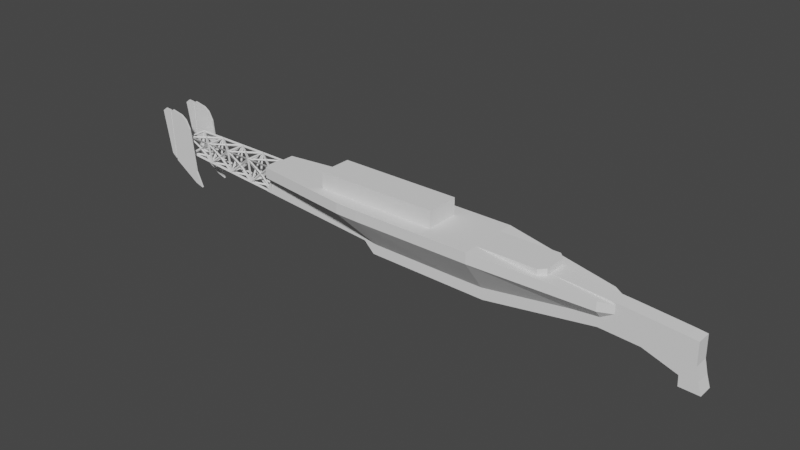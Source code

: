 # Source: DreadnoughtPrototype.blend  (saved by Blender 3.3.6; exported with 4.5.12 LTS)
import bpy
from mathutils import Matrix  # noqa: F401  (used for matrix-valued properties, if any)

bpy.ops.wm.read_factory_settings(use_empty=True)
scene = bpy.context.scene
scene.name = 'Scene'

# ---- collections
col_collection = bpy.data.collections.new('Collection'); scene.collection.children.link(col_collection)

# ---- world
world_world = bpy.data.worlds.new('World'); scene.world = world_world
world_world.use_nodes = True; world_world.node_tree.nodes.clear()
_N = world_world.node_tree.nodes; _L = world_world.node_tree.links
n0 = _N.new('ShaderNodeOutputWorld'); n0.name = 'World Output'; n0.location = (300, 300)
n1 = _N.new('ShaderNodeBackground'); n1.name = 'Background'; n1.location = (10, 300)
n1.inputs[0].default_value = (0.05088, 0.05088, 0.05088, 1.0)
_L.new(n1.outputs[0], n0.inputs[0])
n0.is_active_output = True
world_world.color = (0.05088, 0.05088, 0.05088)
world_world.use_sun_shadow = False
world_world.sun_shadow_jitter_overblur = 0.0

# ---- meshes
me_cube_001 = bpy.data.meshes.new('Cube.001')
me_cube_001.from_pydata([(-37.58, 0.0, 0.7088), (-36.72, 0.0, 5.482), (-37.58, 1.168, 0.7088), (-36.72, 1.168, 5.482), (34.72, 0.0, -2.248), (34.18, 0.0, 3.168), (34.72, 1.168, -2.248), (34.18, 1.168, 3.168), (20.82, 1.168, -0.2044), (18.4, 1.168, 4.473), (20.82, 0.0, -0.2044), (18.4, 0.0, 4.473), (3.333, 1.168, -2.993), (2.95, 0.0, 5.482), (2.95, 1.168, 5.482), (3.333, 0.0, -2.993), (24.62, 1.168, 4.025), (26.93, 0.0, -0.5734), (26.93, 1.168, -0.5734), (24.62, 0.0, 4.025), (32.7, 1.168, 3.336), (32.16, 0.0, -2.352), (32.16, 1.168, -2.352), (32.7, 0.0, 3.336), (-36.38, 0.0, 3.816), (-36.38, 1.168, 3.816), (34.25, 1.168, -0.2455), (34.25, 0.0, -0.2455), (20.06, 1.168, 1.407), (3.441, 1.168, 1.156), (25.81, 1.168, 1.419), (32.28, 1.168, 0.2674), (35.28, 0.0, -4.049), (35.28, 1.168, -4.049), (32.23, 0.0, -3.955), (32.23, 1.168, -3.955), (-16.0, 1.168, -2.699), (-13.51, 1.168, 5.482), (-16.0, 0.0, -2.699), (-14.42, 1.168, 1.632), (-17.66, 1.168, -1.056), (-22.24, 1.168, 5.482), (-17.66, 0.0, -1.056), (-20.03, 1.168, 2.287), (-22.24, 0.0, 5.482), (-13.51, 0.0, 5.482)], [], [(24, 1, 3, 25), (31, 20, 7, 26), (26, 7, 5, 27), (6, 4, 32, 33), (16, 9, 11, 19), (12, 8, 10, 15), (29, 14, 9, 28), (39, 37, 14, 29), (36, 12, 15, 38), (9, 14, 13, 11), (20, 16, 19, 23), (8, 18, 17, 10), (28, 9, 16, 30), (7, 20, 23, 5), (18, 22, 21, 17), (30, 16, 20, 31), (18, 30, 31, 22), (8, 28, 30, 18), (36, 39, 29, 12), (12, 29, 28, 8), (6, 26, 27, 4), (22, 31, 26, 6), (0, 24, 25, 2), (35, 33, 32, 34), (22, 6, 33, 35), (21, 22, 35, 34), (40, 43, 39, 36), (40, 36, 38, 42), (43, 41, 37, 39), (25, 3, 41, 43), (2, 40, 42, 0), (2, 25, 43, 40), (14, 37, 45, 13), (37, 41, 44, 45), (1, 44, 41, 3)])
_uv = me_cube_001.uv_layers.new(name='UVMap')
_uv.uv.foreach_set('vector', [0.5, 0.0, 0.625, 0.0, 0.625, 0.25, 0.5, 0.25, 0.5, 0.4873, 0.625, 0.4873, 0.625, 0.5, 0.5, 0.5, 0.5, 0.5, 0.625, 0.5, 0.625, 0.75, 0.5, 0.75, 0.375, 0.5, 0.375, 0.75, 0.375, 0.75, 0.375, 0.5, 0.6504, 0.5, 0.6757, 0.5, 0.6757, 0.75, 0.6504, 0.75, 0.2609, 0.5, 0.3243, 0.5, 0.3243, 0.75, 0.2609, 0.75, 0.5, 0.3859, 0.625, 0.3859, 0.625, 0.4493, 0.5, 0.4493, 0.5, 0.3179, 0.625, 0.3179, 0.625, 0.3859, 0.5, 0.3859, 0.1929, 0.5, 0.2609, 0.5, 0.2609, 0.75, 0.1929, 0.75, 0.6757, 0.5, 0.7391, 0.5, 0.7391, 0.75, 0.6757, 0.75, 0.6377, 0.5, 0.6504, 0.5, 0.6504, 0.75, 0.6377, 0.75, 0.3243, 0.5, 0.3496, 0.5, 0.3496, 0.75, 0.3243, 0.75, 0.5, 0.4493, 0.625, 0.4493, 0.625, 0.4746, 0.5, 0.4746, 0.625, 0.5, 0.6377, 0.5, 0.6377, 0.75, 0.625, 0.75, 0.3496, 0.5, 0.3623, 0.5, 0.3623, 0.75, 0.3496, 0.75, 0.5, 0.4746, 0.625, 0.4746, 0.625, 0.4873, 0.5, 0.4873, 0.375, 0.4746, 0.5, 0.4746, 0.5, 0.4873, 0.375, 0.4873, 0.375, 0.4493, 0.5, 0.4493, 0.5, 0.4746, 0.375, 0.4746, 0.375, 0.3179, 0.5, 0.3179, 0.5, 0.3859, 0.375, 0.3859, 0.375, 0.3859, 0.5, 0.3859, 0.5, 0.4493, 0.375, 0.4493, 0.375, 0.5, 0.5, 0.5, 0.5, 0.75, 0.375, 0.75, 0.375, 0.4873, 0.5, 0.4873, 0.5, 0.5, 0.375, 0.5, 0.375, 0.0, 0.5, 0.0, 0.5, 0.25, 0.375, 0.25, 0.3623, 0.5, 0.375, 0.5, 0.375, 0.75, 0.3623, 0.75, 0.375, 0.4873, 0.375, 0.5, 0.375, 0.5, 0.375, 0.4873, 0.3623, 0.75, 0.3623, 0.5, 0.3623, 0.5, 0.3623, 0.75, 0.375, 0.3036, 0.5, 0.3036, 0.5, 0.3179, 0.375, 0.3179, 0.1786, 0.5, 0.1929, 0.5, 0.1929, 0.75, 0.1786, 0.75, 0.5, 0.3036, 0.625, 0.3036, 0.625, 0.3179, 0.5, 0.3179, 0.5, 0.25, 0.625, 0.25, 0.625, 0.3036, 0.5, 0.3036, 0.125, 0.5, 0.1786, 0.5, 0.1786, 0.75, 0.125, 0.75, 0.375, 0.25, 0.5, 0.25, 0.5, 0.3036, 0.375, 0.3036, 0.7391, 0.5, 0.625, 0.3179, 0.0, 0.0, 0.7391, 0.75, 0.625, 0.3179, 0.625, 0.3036, 0.0, 0.0, 0.0, 0.0, 0.625, 0.0, 0.0, 0.0, 0.625, 0.3036, 0.625, 0.25])
me_cube_001.update()
me_plane = bpy.data.meshes.new('Plane')
me_plane.from_pydata([], [], [])
_uv = me_plane.uv_layers.new(name='UVMap')
_uv.uv.foreach_set('vector', [])
me_plane.update()
me_cube_005 = bpy.data.meshes.new('Cube.005')
me_cube_005.from_pydata([(21.02, 2.305, 4.079), (21.02, 2.305, 2.645), (21.09, 0.0, 4.079), (21.09, 0.0, -0.02472), (-35.91, 2.784, 5.76), (-35.91, 2.784, 4.046), (-35.91, 0.0, 5.76), (-35.91, 0.0, 2.612), (3.108, 5.022, 5.76), (3.108, 0.0, 5.76), (3.108, 0.0, -2.755), (3.108, 5.022, 4.046), (-15.81, 0.0, 5.76), (-15.81, 5.022, 4.046), (-15.81, 5.022, 5.76), (-14.64, 0.0, -2.589), (23.14, 1.089, 3.843), (23.14, 1.089, 2.482), (23.17, 0.0, 3.843), (23.17, 0.0, 1.713), (-19.6, 0.0, 5.76), (-19.6, 4.899, 4.046), (-19.6, 4.899, 5.76), (-19.48, 0.0, 0.4067)], [], [(11, 1, 3, 10), (22, 4, 6, 20), (1, 0, 16, 17), (7, 6, 4, 5), (11, 8, 0, 1), (13, 14, 8, 11), (0, 8, 9, 2), (13, 11, 10, 15), (21, 13, 15, 23), (21, 22, 14, 13), (8, 14, 12, 9), (17, 16, 18, 19), (3, 1, 17, 19), (0, 2, 18, 16), (5, 4, 22, 21), (5, 21, 23, 7), (14, 22, 20, 12)])
_uv = me_cube_005.uv_layers.new(name='UVMap')
_uv.uv.foreach_set('vector', [0.5185, 0.0, 0.625, 0.0, 0.625, 0.25, 0.5185, 0.25, 0.5572, 0.25, 0.625, 0.25, 0.625, 0.5, 0.5572, 0.5, 0.625, 0.75, 0.875, 0.75, 0.875, 0.75, 0.625, 0.75, 0.125, 0.5, 0.375, 0.5, 0.375, 0.75, 0.125, 0.75, 0.625, 0.6435, 0.875, 0.6435, 0.875, 0.75, 0.625, 0.75, 0.625, 0.5717, 0.875, 0.5717, 0.875, 0.6435, 0.625, 0.6435, 0.375, 0.25, 0.4815, 0.25, 0.4815, 0.5, 0.375, 0.5, 0.4467, 0.0, 0.5185, 0.0, 0.5185, 0.25, 0.4467, 0.25, 0.4428, 0.0, 0.4467, 0.0, 0.4467, 0.25, 0.4428, 0.25, 0.625, 0.5678, 0.875, 0.5678, 0.875, 0.5717, 0.625, 0.5717, 0.4815, 0.25, 0.5533, 0.25, 0.5533, 0.5, 0.4815, 0.5, 0.375, 0.75, 0.625, 0.75, 0.625, 1.0, 0.375, 1.0, 0.625, 0.25, 0.625, 0.0, 0.625, 0.0, 0.625, 0.25, 0.375, 0.25, 0.375, 0.5, 0.375, 0.5, 0.375, 0.25, 0.625, 0.5, 0.875, 0.5, 0.875, 0.5678, 0.625, 0.5678, 0.375, 0.0, 0.4428, 0.0, 0.4428, 0.25, 0.375, 0.25, 0.5533, 0.25, 0.5572, 0.25, 0.5572, 0.5, 0.5533, 0.5])
me_cube_005.update()
me_cube_006 = bpy.data.meshes.new('Cube.006')
me_cube_006.from_pydata([(-4.528, -2.761, -1.0), (-4.528, -2.761, 1.0), (-4.528, 2.761, -1.0), (-4.528, 2.761, 1.0), (5.898, -1.813, -1.0), (4.95, -2.761, -1.0), (4.95, -2.761, 1.0), (5.898, -1.813, 1.0), (4.95, 2.761, -1.0), (5.898, 1.813, -1.0), (5.898, 1.813, 1.0), (4.95, 2.761, 1.0)], [], [(0, 1, 3, 2), (5, 6, 1, 0), (10, 11, 3, 1, 6, 7), (9, 10, 7, 4), (2, 3, 11, 8), (10, 9, 8, 11), (6, 5, 4, 7), (2, 8, 9, 4, 5, 0)])
_uv = me_cube_006.uv_layers.new(name='UVMap')
_uv.uv.foreach_set('vector', [0.375, 0.0, 0.625, 0.0, 0.625, 0.25, 0.375, 0.25, 0.375, 0.7701, 0.625, 0.7701, 0.625, 1.0, 0.375, 1.0, 0.625, 0.5429, 0.6451, 0.5, 0.875, 0.5, 0.875, 0.75, 0.6451, 0.75, 0.625, 0.7071, 0.375, 0.5429, 0.625, 0.5429, 0.625, 0.7071, 0.375, 0.7071, 0.375, 0.25, 0.625, 0.25, 0.625, 0.4799, 0.375, 0.4799, 0.625, 0.5429, 0.375, 0.5429, 0.375, 0.4799, 0.625, 0.4799, 0.625, 0.7701, 0.375, 0.7701, 0.375, 0.7071, 0.625, 0.7071, 0.125, 0.5, 0.3549, 0.5, 0.375, 0.5429, 0.375, 0.7071, 0.3549, 0.75, 0.125, 0.75])
me_cube_006.update()
me_cube_007 = bpy.data.meshes.new('Cube.007')
me_cube_007.from_pydata([(-1.0, -1.0, -1.0), (-1.0, -1.0, 1.0), (-1.0, 1.0, -1.0), (-1.0, 1.0, 1.0), (1.0, -1.0, -1.0), (1.0, -1.0, 1.0), (1.0, 1.0, -1.0), (1.0, 1.0, 1.0)], [], [(0, 1, 3, 2), (2, 3, 7, 6), (6, 7, 5, 4), (4, 5, 1, 0), (2, 6, 4, 0), (7, 3, 1, 5)])
_uv = me_cube_007.uv_layers.new(name='UVMap')
_uv.uv.foreach_set('vector', [0.375, 0.0, 0.625, 0.0, 0.625, 0.25, 0.375, 0.25, 0.375, 0.25, 0.625, 0.25, 0.625, 0.5, 0.375, 0.5, 0.375, 0.5, 0.625, 0.5, 0.625, 0.75, 0.375, 0.75, 0.375, 0.75, 0.625, 0.75, 0.625, 1.0, 0.375, 1.0, 0.125, 0.5, 0.375, 0.5, 0.375, 0.75, 0.125, 0.75, 0.625, 0.5, 0.875, 0.5, 0.875, 0.75, 0.625, 0.75])
me_cube_007.update()
me_cube_008 = bpy.data.meshes.new('Cube.008')
me_cube_008.from_pydata([(0.4916, -1.0, -2.049), (0.6704, -1.533, 2.008), (0.4916, 1.0, -2.049), (0.6704, 1.533, 2.008), (5.202, -1.0, -2.45), (5.405, -1.533, 1.971), (5.202, 1.0, -2.45), (5.405, 1.533, 1.971), (2.891, 1.0, 0.02716), (2.891, -1.0, 0.02716), (2.847, -3.163e-08, -2.249), (3.037, -1.185e-08, 1.99), (-4.025, -1.0, -1.666), (-3.869, -1.533, 2.041), (-4.025, 1.0, -1.666), (-3.869, 1.533, 2.041), (-8.396, -1.533, 2.078), (-8.529, 1.0, -1.281), (-8.529, -1.0, -1.281), (-8.396, 1.533, 2.078), (-1.644, 1.0, 0.1512), (-1.644, -1.0, 0.1512), (-1.67, -1.84e-08, -1.867), (-1.502, -1.898e-08, 2.023), (-6.273, 1.0, 0.3024), (-6.273, -1.0, 0.3024), (-6.174, -5.343e-09, -1.481), (-6.029, -2.63e-08, 2.06), (-13.05, -1.0, -0.8981), (-12.94, -1.533, 2.111), (-13.05, 1.0, -0.8981), (-12.94, 1.533, 2.111), (-10.74, 1.0, 0.4939), (-10.74, -1.0, 0.4939), (-10.69, 7.887e-09, -1.099), (-10.57, -3.343e-08, 2.093), (-8.466, 1.192e-06, 0.1068), (-3.947, 8.345e-07, -0.04772), (0.585, 3.576e-07, -0.1988)], [], [(0, 1, 38), (2, 8, 6), (6, 7, 5, 4), (4, 9, 0), (2, 6, 10), (7, 11, 5), (1, 9, 5), (6, 8, 7), (8, 2, 3), (5, 9, 4), (0, 9, 1), (7, 8, 3), (10, 6, 4), (4, 0, 10), (0, 2, 10), (5, 11, 1), (1, 11, 3), (3, 11, 7), (12, 13, 37), (14, 20, 2), (18, 36, 17), (0, 21, 12), (14, 2, 22), (3, 23, 1), (13, 21, 1), (2, 20, 3), (20, 14, 15), (1, 21, 0), (12, 21, 13), (3, 20, 15), (22, 2, 0), (0, 12, 22), (12, 14, 22), (1, 23, 13), (13, 23, 15), (15, 23, 3), (17, 24, 14), (12, 25, 18), (17, 14, 26), (15, 27, 13), (16, 25, 13), (14, 24, 15), (24, 17, 19), (13, 25, 12), (18, 25, 16), (15, 24, 19), (26, 14, 12), (12, 18, 26), (18, 17, 26), (13, 27, 16), (16, 27, 19), (19, 27, 15), (28, 29, 31, 30), (30, 32, 17), (18, 33, 28), (30, 17, 34), (19, 35, 16), (29, 33, 16), (17, 32, 19), (32, 30, 31), (16, 33, 18), (28, 33, 29), (19, 32, 31), (34, 17, 18), (18, 28, 34), (28, 30, 34), (16, 35, 29), (29, 35, 31), (31, 35, 19), (17, 36, 19), (19, 36, 16), (16, 36, 18), (37, 13, 15), (15, 14, 37), (14, 12, 37), (38, 1, 3), (3, 2, 38), (2, 0, 38)])
_uv = me_cube_008.uv_layers.new(name='UVMap')
_uv.uv.foreach_set('vector', [0.375, 0.0, 0.625, 0.0, 0.5, 0.125, 0.375, 0.25, 0.5, 0.375, 0.375, 0.5, 0.375, 0.5, 0.625, 0.5, 0.625, 0.75, 0.375, 0.75, 0.375, 0.75, 0.5, 0.875, 0.375, 1.0, 0.125, 0.5, 0.375, 0.5, 0.25, 0.625, 0.625, 0.5, 0.75, 0.625, 0.625, 0.75, 0.625, 1.0, 0.5, 0.875, 0.625, 0.75, 0.375, 0.5, 0.5, 0.375, 0.625, 0.5, 0.5, 0.375, 0.375, 0.25, 0.625, 0.25, 0.625, 0.75, 0.5, 0.875, 0.375, 0.75, 0.375, 1.0, 0.5, 0.875, 0.625, 1.0, 0.625, 0.5, 0.5, 0.375, 0.625, 0.25, 0.25, 0.625, 0.375, 0.5, 0.375, 0.75, 0.375, 0.75, 0.125, 0.75, 0.25, 0.625, 0.125, 0.75, 0.125, 0.5, 0.25, 0.625, 0.625, 0.75, 0.75, 0.625, 0.875, 0.75, 0.875, 0.75, 0.75, 0.625, 0.875, 0.5, 0.875, 0.5, 0.75, 0.625, 0.625, 0.5, 0.375, 0.0, 0.625, 0.0, 0.5, 0.125, 0.375, 0.25, 0.5, 0.375, 0.375, 0.5, 0.375, 0.0, 0.5, 0.125, 0.375, 0.25, 0.375, 0.75, 0.5, 0.875, 0.375, 1.0, 0.125, 0.5, 0.375, 0.5, 0.25, 0.625, 0.625, 0.5, 0.75, 0.625, 0.625, 0.75, 0.625, 1.0, 0.5, 0.875, 0.625, 0.75, 0.375, 0.5, 0.5, 0.375, 0.625, 0.5, 0.5, 0.375, 0.375, 0.25, 0.625, 0.25, 0.625, 0.75, 0.5, 0.875, 0.375, 0.75, 0.375, 1.0, 0.5, 0.875, 0.625, 1.0, 0.625, 0.5, 0.5, 0.375, 0.625, 0.25, 0.25, 0.625, 0.375, 0.5, 0.375, 0.75, 0.375, 0.75, 0.125, 0.75, 0.25, 0.625, 0.125, 0.75, 0.125, 0.5, 0.25, 0.625, 0.625, 0.75, 0.75, 0.625, 0.875, 0.75, 0.875, 0.75, 0.75, 0.625, 0.875, 0.5, 0.875, 0.5, 0.75, 0.625, 0.625, 0.5, 0.375, 0.25, 0.5, 0.375, 0.375, 0.5, 0.375, 0.75, 0.5, 0.875, 0.375, 1.0, 0.125, 0.5, 0.375, 0.5, 0.25, 0.625, 0.625, 0.5, 0.75, 0.625, 0.625, 0.75, 0.625, 1.0, 0.5, 0.875, 0.625, 0.75, 0.375, 0.5, 0.5, 0.375, 0.625, 0.5, 0.5, 0.375, 0.375, 0.25, 0.625, 0.25, 0.625, 0.75, 0.5, 0.875, 0.375, 0.75, 0.375, 1.0, 0.5, 0.875, 0.625, 1.0, 0.625, 0.5, 0.5, 0.375, 0.625, 0.25, 0.25, 0.625, 0.375, 0.5, 0.375, 0.75, 0.375, 0.75, 0.125, 0.75, 0.25, 0.625, 0.125, 0.75, 0.125, 0.5, 0.25, 0.625, 0.625, 0.75, 0.75, 0.625, 0.875, 0.75, 0.875, 0.75, 0.75, 0.625, 0.875, 0.5, 0.875, 0.5, 0.75, 0.625, 0.625, 0.5, 0.375, 0.0, 0.625, 0.0, 0.625, 0.25, 0.375, 0.25, 0.375, 0.25, 0.5, 0.375, 0.375, 0.5, 0.375, 0.75, 0.5, 0.875, 0.375, 1.0, 0.125, 0.5, 0.375, 0.5, 0.25, 0.625, 0.625, 0.5, 0.75, 0.625, 0.625, 0.75, 0.625, 1.0, 0.5, 0.875, 0.625, 0.75, 0.375, 0.5, 0.5, 0.375, 0.625, 0.5, 0.5, 0.375, 0.375, 0.25, 0.625, 0.25, 0.625, 0.75, 0.5, 0.875, 0.375, 0.75, 0.375, 1.0, 0.5, 0.875, 0.625, 1.0, 0.625, 0.5, 0.5, 0.375, 0.625, 0.25, 0.25, 0.625, 0.375, 0.5, 0.375, 0.75, 0.375, 0.75, 0.125, 0.75, 0.25, 0.625, 0.125, 0.75, 0.125, 0.5, 0.25, 0.625, 0.625, 0.75, 0.75, 0.625, 0.875, 0.75, 0.875, 0.75, 0.75, 0.625, 0.875, 0.5, 0.875, 0.5, 0.75, 0.625, 0.625, 0.5, 0.375, 0.25, 0.5, 0.125, 0.625, 0.25, 0.625, 0.25, 0.5, 0.125, 0.625, 0.0, 0.625, 0.0, 0.5, 0.125, 0.375, 0.0, 0.5, 0.125, 0.625, 0.0, 0.625, 0.25, 0.625, 0.25, 0.375, 0.25, 0.5, 0.125, 0.375, 0.25, 0.375, 0.0, 0.5, 0.125, 0.5, 0.125, 0.625, 0.0, 0.625, 0.25, 0.625, 0.25, 0.375, 0.25, 0.5, 0.125, 0.375, 0.25, 0.375, 0.0, 0.5, 0.125])
me_cube_008.update()
me_plane_001 = bpy.data.meshes.new('Plane.001')
me_plane_001.from_pydata([(-1.674, -1.274, -1.055), (0.2201, -1.582, -1.055), (-1.842, 1.738, -1.055), (-0.1334, 1.385, -1.055), (-1.836, 2.289, -1.055), (-0.4356, 1.954, -1.055), (-1.681, 2.393, -1.055), (-0.8352, 2.226, -1.055), (0.1097, -2.459, -1.055), (0.6957, -2.641, -1.055)], [], [(0, 1, 3, 2), (2, 3, 5, 4), (4, 5, 7, 6), (1, 0, 8, 9)])
_uv = me_plane_001.uv_layers.new(name='UVMap')
_uv.uv.foreach_set('vector', [0.0, 0.0, 1.0, 0.0, 1.0, 1.0, 0.0, 1.0, 0.0, 1.0, 1.0, 1.0, 1.0, 1.0, 0.0, 1.0, 0.0, 1.0, 1.0, 1.0, 1.0, 1.0, 0.0, 1.0, 1.0, 0.0, 0.0, 0.0, 0.0, 0.0, 1.0, 0.0])
me_plane_001.update()
me_plane_002 = bpy.data.meshes.new('Plane.002')
me_plane_002.from_pydata([(-0.1215, -1.232, -1.055), (0.2322, -1.534, -1.055), (-0.3803, 1.967, -1.055), (0.06518, 1.932, -1.055), (0.1487, 0.1991, -1.055), (-0.6721, 1.739, -1.055)], [], [(5, 4, 3, 2), (0, 1, 4, 5)])
_uv = me_plane_002.uv_layers.new(name='UVMap')
_uv.uv.foreach_set('vector', [0.0, 0.5, 1.0, 0.5, 1.0, 1.0, 0.0, 1.0, 0.0, 0.0, 1.0, 0.0, 1.0, 0.5, 0.0, 0.5])
me_plane_002.update()
me_plane_004 = bpy.data.meshes.new('Plane.004')
me_plane_004.from_pydata([(0.1601, -1.435, -1.005), (0.3838, -1.491, -1.005), (0.2137, 1.845, -1.005), (0.02832, 1.877, -1.005)], [], [(0, 1, 2, 3)])
_uv = me_plane_004.uv_layers.new(name='UVMap')
_uv.uv.foreach_set('vector', [0.0, 0.0, 1.0, 0.0, 1.0, 0.5, 0.0, 0.5])
me_plane_004.update()

# ---- objects
ob_cube = bpy.data.objects.new('Cube', me_cube_001)
ob_plane = bpy.data.objects.new('Plane', me_plane)
ob_empty = bpy.data.objects.new('Empty', None)
ob_cube_001 = bpy.data.objects.new('Cube.001', me_cube_005)
ob_cube_002 = bpy.data.objects.new('Cube.002', me_cube_006)
ob_cube_003 = bpy.data.objects.new('Cube.003', me_cube_007)
ob_cube_004 = bpy.data.objects.new('Cube.004', me_cube_008)
ob_plane_001 = bpy.data.objects.new('Plane.001', me_plane_001)
ob_plane_002 = bpy.data.objects.new('Plane.002', me_plane_002)
ob_plane_003 = bpy.data.objects.new('Plane.003', me_plane_004)

# ---- transforms, parenting, visibility, modifiers, constraints
ob_cube.location = (20.84, 6.327e-07, -0.404)
ob_cube.scale = (2.0, 2.0, 2.0)
_m = ob_cube.modifiers.new('Mirror', 'MIRROR')
_m.use_axis = (False, True, False)
_m.use_clip = True
ob_plane.location = (62.12, -3.334e-07, 16.74)
ob_plane.scale = (2.0, 2.0, 2.0)
ob_empty.location = (-2.973, -1.108e-06, 44.33)
ob_empty.rotation_euler = (1.571, -0.0, 3.142)
ob_empty.scale = (38.53, 38.53, 38.53)
ob_empty.empty_display_type = 'IMAGE'
ob_empty.empty_display_size = 5.0
ob_cube_001.location = (20.84, 6.327e-07, -0.404)
ob_cube_001.scale = (2.0, 2.0, 2.0)
_m = ob_cube_001.modifiers.new('Mirror', 'MIRROR')
_m.use_axis = (False, True, False)
_m.use_clip = True
ob_cube_002.location = (36.07, 6.327e-07, 9.112)
ob_cube_002.scale = (2.0, 2.0, 2.0)
ob_cube_003.location = (-8.032, 6.327e-07, 13.21)
ob_cube_003.scale = (19.68, 5.384, 3.198)
ob_cube_004.location = (-62.68, -1.722e-06, 6.037)
ob_cube_004.scale = (2.0, 2.0, 2.0)
_m = ob_cube_004.modifiers.new('Wireframe', 'WIREFRAME')
_m.thickness = 0.396
ob_plane_001.location = (-85.23, -1.856e-06, 7.532)
ob_plane_001.rotation_euler = (1.571, -0.0, 0.0)
ob_plane_001.scale = (4.746, 4.746, 4.746)
_m = ob_plane_001.modifiers.new('Solidify', 'SOLIDIFY')
_m.thickness = 0.11
_m.offset = 1.0
_m = ob_plane_001.modifiers.new('Mirror', 'MIRROR')
_m.use_axis = (False, False, True)
ob_plane_002.location = (-94.66, -1.919e-06, 9.36)
ob_plane_002.rotation_euler = (1.571, -0.0, 0.0)
ob_plane_002.scale = (4.746, 4.746, 4.746)
_m = ob_plane_002.modifiers.new('Solidify', 'SOLIDIFY')
_m.thickness = 0.11
_m.offset = 1.0
_m = ob_plane_002.modifiers.new('Mirror', 'MIRROR')
_m.use_axis = (False, False, True)
ob_plane_003.location = (-94.66, -1.919e-06, 9.36)
ob_plane_003.rotation_euler = (1.571, -0.0, 0.0)
ob_plane_003.scale = (4.746, 4.746, 4.746)
_m = ob_plane_003.modifiers.new('Solidify', 'SOLIDIFY')
_m.thickness = 0.05
_m.offset = 0.0
_m = ob_plane_003.modifiers.new('Mirror', 'MIRROR')
_m.use_axis = (False, False, True)

# ---- collection membership
col_collection.objects.link(ob_cube)
col_collection.objects.link(ob_plane)
col_collection.objects.link(ob_empty)
col_collection.objects.link(ob_cube_001)
col_collection.objects.link(ob_cube_002)
col_collection.objects.link(ob_cube_003)
col_collection.objects.link(ob_cube_004)
col_collection.objects.link(ob_plane_001)
col_collection.objects.link(ob_plane_002)
col_collection.objects.link(ob_plane_003)

# ---- scene / render settings (as saved in the file)
scene.frame_start = 1; scene.frame_end = 250; scene.frame_set(1)
scene.render.engine = 'BLENDER_EEVEE_NEXT'
scene.cycles.sampling_pattern = 'TABULATED_SOBOL'
scene.cycles.use_light_tree = False
scene.view_settings.view_transform = 'Filmic'
bpy.context.view_layer.update()

# ---- added for rendering (the .blend has no active camera and no usable light): camera, sun
cam_auto = bpy.data.cameras.new('AutoCamera')
cam_auto.lens = 50.0
cam_auto.sensor_width = 36.0
cam_auto.clip_end = 3122.11
ob_auto_camera = bpy.data.objects.new('AutoCamera', cam_auto)
scene.collection.objects.link(ob_auto_camera)
ob_auto_camera.location = (174.675, -213.478, 147.512)
ob_auto_camera.rotation_euler = (1.09748, -7.21219e-08, 0.694738)
scene.camera = ob_auto_camera
light_auto_sun = bpy.data.lights.new('AutoSun', 'SUN')
light_auto_sun.energy = 3.0
light_auto_sun.angle = 0.0523599
ob_auto_sun = bpy.data.objects.new('AutoSun', light_auto_sun)
scene.collection.objects.link(ob_auto_sun)
ob_auto_sun.rotation_euler = (0.872665, 0.174533, 0.523599)
bpy.context.view_layer.update()
